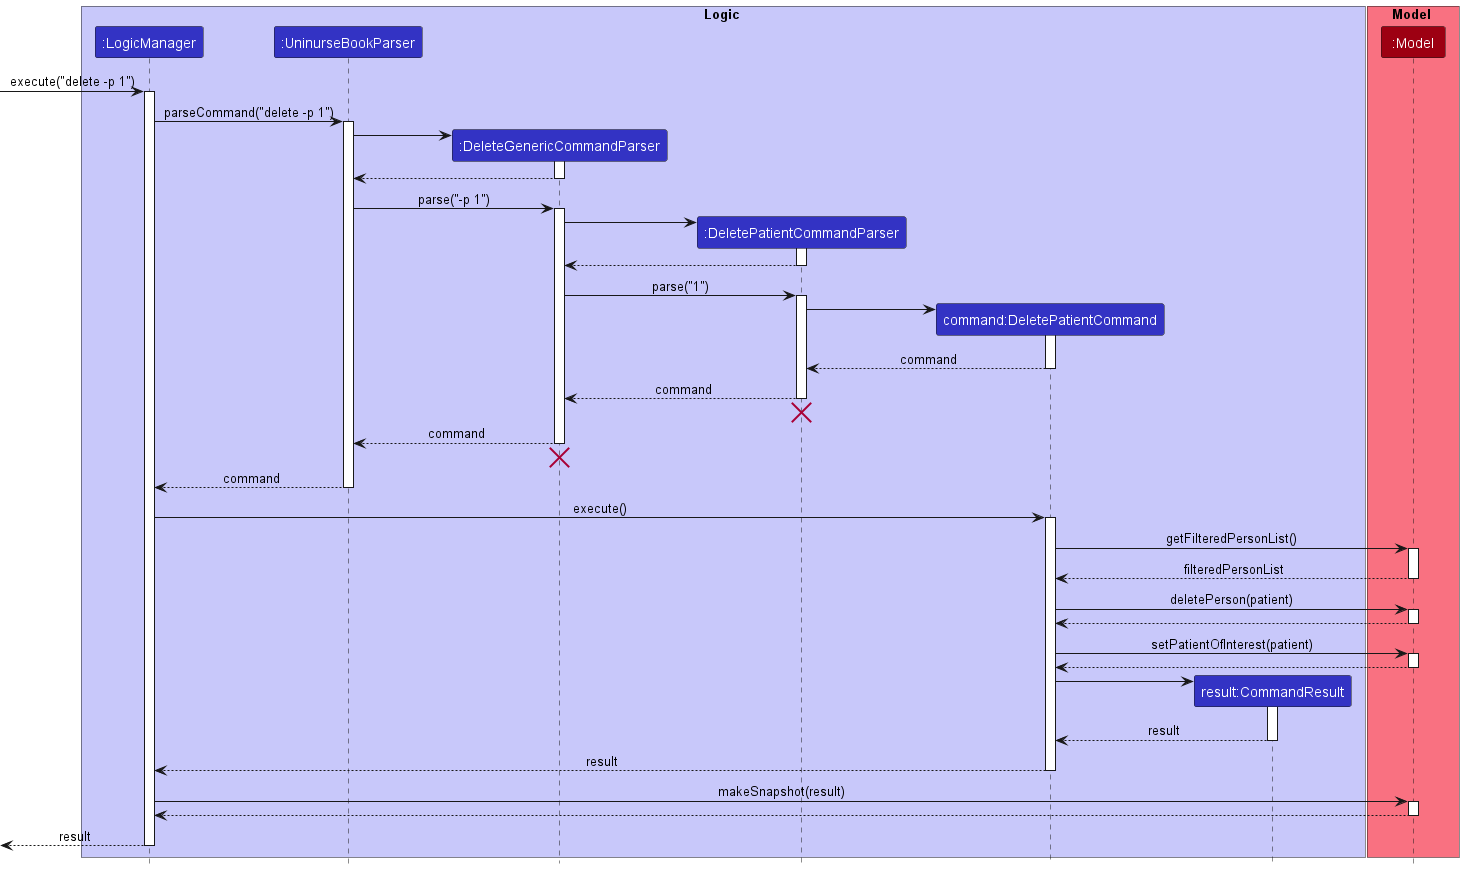

The diagram above was rendered by PlantUML. Its source (embedded in the PNG):
@startuml
!include style.puml

box Logic LOGIC_COLOR_T1
participant ":LogicManager" as LogicManager LOGIC_COLOR
participant ":UninurseBookParser" as UninurseBookParser LOGIC_COLOR
participant ":DeleteGenericCommandParser" as DeleteGenericCommandParser LOGIC_COLOR


participant ":DeletePatientCommandParser" as DeletePatientCommandParser LOGIC_COLOR
participant "command:DeletePatientCommand" as DeletePatientCommand LOGIC_COLOR
participant "result:CommandResult" as CommandResult LOGIC_COLOR
end box

box Model MODEL_COLOR_T1
participant ":Model" as Model MODEL_COLOR
end box

[-> LogicManager : execute("delete -p 1")
activate LogicManager

LogicManager -> UninurseBookParser : parseCommand("delete -p 1")
activate UninurseBookParser

create DeleteGenericCommandParser
UninurseBookParser -> DeleteGenericCommandParser
activate DeleteGenericCommandParser

DeleteGenericCommandParser --> UninurseBookParser
deactivate DeleteGenericCommandParser


UninurseBookParser -> DeleteGenericCommandParser : parse("-p 1")
activate DeleteGenericCommandParser

create DeletePatientCommandParser
DeleteGenericCommandParser -> DeletePatientCommandParser
activate DeletePatientCommandParser
DeletePatientCommandParser --> DeleteGenericCommandParser
deactivate DeletePatientCommandParser

DeleteGenericCommandParser -> DeletePatientCommandParser : parse("1")
activate DeletePatientCommandParser
create DeletePatientCommand

DeletePatientCommandParser -> DeletePatientCommand
activate DeletePatientCommand
DeletePatientCommand --> DeletePatientCommandParser : command
deactivate DeletePatientCommand

DeletePatientCommandParser --> DeleteGenericCommandParser : command
deactivate DeletePatientCommandParser

DeletePatientCommandParser -[hidden]-> DeleteGenericCommandParser
destroy DeletePatientCommandParser

DeleteGenericCommandParser --> UninurseBookParser : command
deactivate DeleteGenericCommandParser

DeleteGenericCommandParser -[hidden]-> UninurseBookParser
destroy DeleteGenericCommandParser

UninurseBookParser --> LogicManager : command
deactivate UninurseBookParser


LogicManager -> DeletePatientCommand : execute()
activate DeletePatientCommand

DeletePatientCommand -> Model : getFilteredPersonList()
activate Model
Model --> DeletePatientCommand : filteredPersonList
deactivate Model


DeletePatientCommand -> Model : deletePerson(patient)
activate Model
Model --> DeletePatientCommand
deactivate Model

DeletePatientCommand -> Model : setPatientOfInterest(patient)
activate Model
Model --> DeletePatientCommand
deactivate Model

create CommandResult
DeletePatientCommand -> CommandResult
activate CommandResult
CommandResult --> DeletePatientCommand : result
deactivate CommandResult

DeletePatientCommand --> LogicManager : result
deactivate DeletePatientCommand

LogicManager -> Model : makeSnapshot(result)
activate Model

Model --> LogicManager
deactivate Model


[<--LogicManager : result
deactivate LogicManager













@enduml